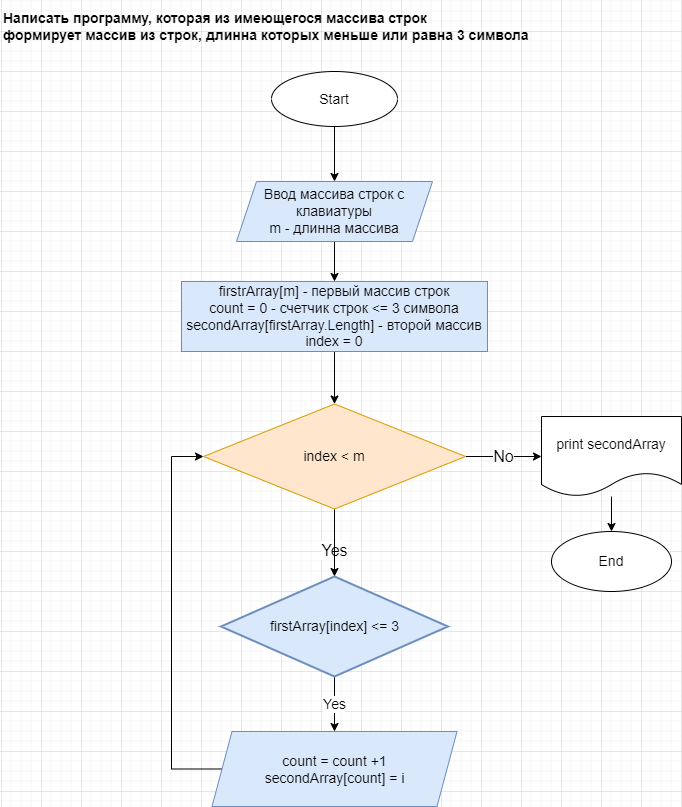

The diagram above was exported from draw.io. Its source (the exported page's mxGraphModel, read from the mxfile embedded in the PNG):
<mxGraphModel dx="1036" dy="614" grid="1" gridSize="10" guides="1" tooltips="1" connect="1" arrows="1" fold="1" page="1" pageScale="1" pageWidth="827" pageHeight="1169" math="0" shadow="0">
  <root>
    <mxCell id="0" />
    <mxCell id="1" parent="0" />
    <mxCell id="ZofceHd8GeJrqRIUx45f-27" value="" style="edgeStyle=orthogonalEdgeStyle;rounded=0;orthogonalLoop=1;jettySize=auto;html=1;" edge="1" parent="1" source="ZofceHd8GeJrqRIUx45f-2" target="ZofceHd8GeJrqRIUx45f-6">
      <mxGeometry relative="1" as="geometry" />
    </mxCell>
    <mxCell id="ZofceHd8GeJrqRIUx45f-2" value="Start" style="ellipse;whiteSpace=wrap;html=1;rounded=1;fontSize=14;" vertex="1" parent="1">
      <mxGeometry x="310" y="80" width="126" height="55" as="geometry" />
    </mxCell>
    <mxCell id="ZofceHd8GeJrqRIUx45f-5" value="" style="edgeStyle=orthogonalEdgeStyle;rounded=0;orthogonalLoop=1;jettySize=auto;html=1;fontSize=16;fillColor=#dae8fc;strokeColor=#000000;" edge="1" parent="1" source="ZofceHd8GeJrqRIUx45f-6" target="ZofceHd8GeJrqRIUx45f-8">
      <mxGeometry relative="1" as="geometry" />
    </mxCell>
    <mxCell id="ZofceHd8GeJrqRIUx45f-6" value="Ввод массива строк с клавиатуры&lt;br&gt;m - длинна массива" style="shape=parallelogram;perimeter=parallelogramPerimeter;whiteSpace=wrap;html=1;fixedSize=1;fontSize=14;rounded=0;fillColor=#dae8fc;strokeColor=#6c8ebf;" vertex="1" parent="1">
      <mxGeometry x="275" y="190" width="196" height="60" as="geometry" />
    </mxCell>
    <mxCell id="ZofceHd8GeJrqRIUx45f-7" value="" style="edgeStyle=orthogonalEdgeStyle;rounded=0;orthogonalLoop=1;jettySize=auto;html=1;fontSize=16;fillColor=#dae8fc;strokeColor=#000000;entryX=0.5;entryY=0;entryDx=0;entryDy=0;" edge="1" parent="1" source="ZofceHd8GeJrqRIUx45f-8" target="ZofceHd8GeJrqRIUx45f-11">
      <mxGeometry relative="1" as="geometry">
        <mxPoint x="373" y="390" as="targetPoint" />
      </mxGeometry>
    </mxCell>
    <mxCell id="ZofceHd8GeJrqRIUx45f-8" value="firstrArray[m] - первый массив строк&lt;br&gt;count = 0 - счетчик строк &amp;lt;= 3 символа&lt;br&gt;secondArray[firstArray.Length] - второй массив&lt;br&gt;index = 0" style="whiteSpace=wrap;html=1;fontSize=14;rounded=0;fillColor=#dae8fc;strokeColor=#6c8ebf;" vertex="1" parent="1">
      <mxGeometry x="220" y="290" width="306" height="70" as="geometry" />
    </mxCell>
    <mxCell id="ZofceHd8GeJrqRIUx45f-9" value="No" style="edgeStyle=orthogonalEdgeStyle;rounded=0;orthogonalLoop=1;jettySize=auto;html=1;fontSize=16;entryX=0;entryY=0.5;entryDx=0;entryDy=0;" edge="1" parent="1" source="ZofceHd8GeJrqRIUx45f-11" target="ZofceHd8GeJrqRIUx45f-24">
      <mxGeometry relative="1" as="geometry">
        <mxPoint x="529" y="425" as="targetPoint" />
      </mxGeometry>
    </mxCell>
    <mxCell id="ZofceHd8GeJrqRIUx45f-10" value="Yes" style="edgeStyle=orthogonalEdgeStyle;rounded=0;orthogonalLoop=1;jettySize=auto;html=1;fontSize=16;" edge="1" parent="1" source="ZofceHd8GeJrqRIUx45f-11">
      <mxGeometry relative="1" as="geometry">
        <mxPoint x="373" y="600" as="targetPoint" />
      </mxGeometry>
    </mxCell>
    <mxCell id="ZofceHd8GeJrqRIUx45f-32" value="" style="edgeStyle=orthogonalEdgeStyle;rounded=0;orthogonalLoop=1;jettySize=auto;html=1;strokeColor=#000000;fontSize=14;" edge="1" parent="1" source="ZofceHd8GeJrqRIUx45f-11" target="ZofceHd8GeJrqRIUx45f-30">
      <mxGeometry relative="1" as="geometry" />
    </mxCell>
    <mxCell id="ZofceHd8GeJrqRIUx45f-11" value="index &amp;lt; m" style="rhombus;whiteSpace=wrap;html=1;fontSize=14;rounded=0;fillColor=#ffe6cc;strokeColor=#d79b00;" vertex="1" parent="1">
      <mxGeometry x="242" y="412.5" width="262" height="105" as="geometry" />
    </mxCell>
    <mxCell id="ZofceHd8GeJrqRIUx45f-12" style="edgeStyle=orthogonalEdgeStyle;rounded=0;orthogonalLoop=1;jettySize=auto;html=1;entryX=0;entryY=0.5;entryDx=0;entryDy=0;fontSize=16;exitX=0;exitY=0.5;exitDx=0;exitDy=0;" edge="1" parent="1" source="ZofceHd8GeJrqRIUx45f-15" target="ZofceHd8GeJrqRIUx45f-11">
      <mxGeometry relative="1" as="geometry">
        <Array as="points">
          <mxPoint x="210" y="778" />
          <mxPoint x="210" y="465" />
        </Array>
        <mxPoint x="373" y="690" as="sourcePoint" />
      </mxGeometry>
    </mxCell>
    <mxCell id="ZofceHd8GeJrqRIUx45f-15" value="count = count +1&lt;br&gt;secondArray[count] = i" style="shape=parallelogram;perimeter=parallelogramPerimeter;whiteSpace=wrap;html=1;fixedSize=1;fontSize=14;fillColor=#dae8fc;strokeColor=#6c8ebf;rounded=0;" vertex="1" parent="1">
      <mxGeometry x="250.5" y="740" width="245" height="75" as="geometry" />
    </mxCell>
    <mxCell id="ZofceHd8GeJrqRIUx45f-23" value="" style="edgeStyle=orthogonalEdgeStyle;rounded=0;orthogonalLoop=1;jettySize=auto;html=1;fontSize=16;" edge="1" parent="1" source="ZofceHd8GeJrqRIUx45f-24" target="ZofceHd8GeJrqRIUx45f-25">
      <mxGeometry relative="1" as="geometry" />
    </mxCell>
    <mxCell id="ZofceHd8GeJrqRIUx45f-24" value="print secondArray" style="shape=document;whiteSpace=wrap;html=1;boundedLbl=1;fontSize=14;rounded=0;" vertex="1" parent="1">
      <mxGeometry x="580" y="425" width="140" height="80" as="geometry" />
    </mxCell>
    <mxCell id="ZofceHd8GeJrqRIUx45f-25" value="End" style="ellipse;whiteSpace=wrap;html=1;fontSize=14;rounded=0;" vertex="1" parent="1">
      <mxGeometry x="590" y="540" width="120" height="60" as="geometry" />
    </mxCell>
    <mxCell id="ZofceHd8GeJrqRIUx45f-28" value="Написать программу, которая из имеющегося массива строк &lt;br style=&quot;font-size: 14px;&quot;&gt;формирует массив из строк, длинна которых меньше или равна 3 символа" style="text;html=1;align=left;verticalAlign=middle;resizable=0;points=[];autosize=1;strokeColor=none;fillColor=none;strokeWidth=2;fontSize=14;fontStyle=1" vertex="1" parent="1">
      <mxGeometry x="40" y="10" width="550" height="50" as="geometry" />
    </mxCell>
    <mxCell id="ZofceHd8GeJrqRIUx45f-31" value="Yes" style="edgeStyle=orthogonalEdgeStyle;rounded=0;orthogonalLoop=1;jettySize=auto;html=1;strokeColor=#000000;fontSize=14;" edge="1" parent="1" source="ZofceHd8GeJrqRIUx45f-30" target="ZofceHd8GeJrqRIUx45f-15">
      <mxGeometry relative="1" as="geometry" />
    </mxCell>
    <mxCell id="ZofceHd8GeJrqRIUx45f-30" value="firstArray[index] &amp;lt;= 3" style="rhombus;whiteSpace=wrap;html=1;strokeWidth=2;fontSize=14;fillColor=#dae8fc;strokeColor=#6c8ebf;" vertex="1" parent="1">
      <mxGeometry x="259.5" y="585" width="227" height="100" as="geometry" />
    </mxCell>
  </root>
</mxGraphModel>